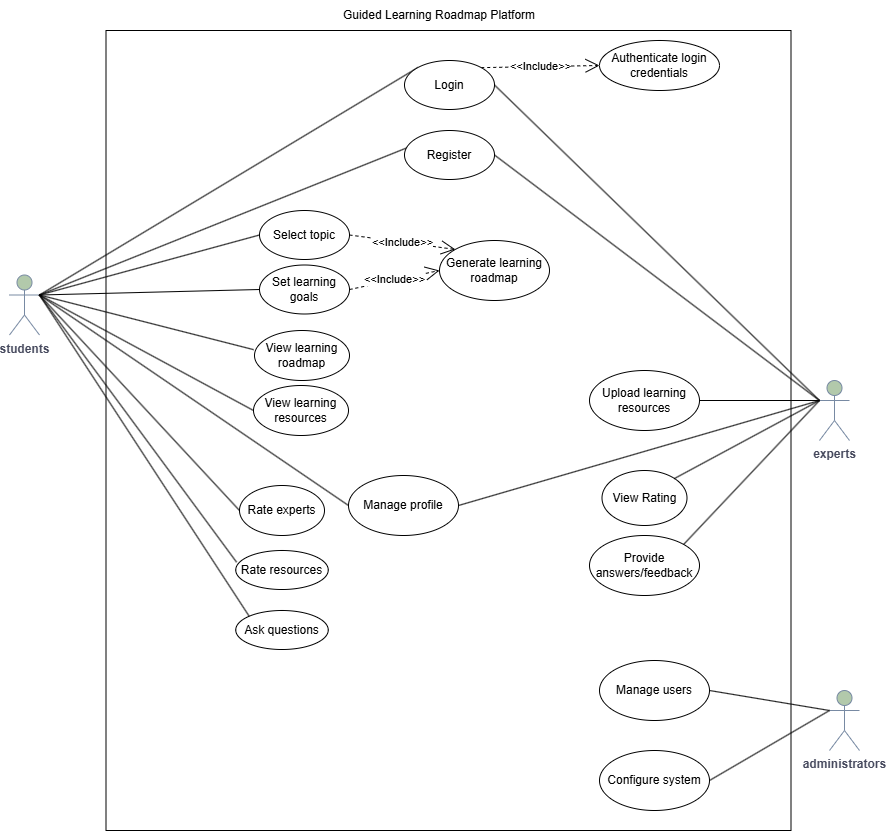

The diagram above was exported from draw.io. Its source (the exported page's mxGraphModel, read from the mxfile embedded in the PNG):
<mxGraphModel dx="1501" dy="818" grid="1" gridSize="10" guides="1" tooltips="1" connect="1" arrows="1" fold="1" page="1" pageScale="1" pageWidth="827" pageHeight="1169" math="0" shadow="0">
  <root>
    <mxCell id="0" />
    <mxCell id="1" parent="0" />
    <mxCell id="M728cWY_FZJnAUwIHWLf-1" parent="1" style="rounded=0;whiteSpace=wrap;html=1;fillColor=none;" value="" vertex="1">
      <mxGeometry height="800" width="685" x="116.5" y="600" as="geometry" />
    </mxCell>
    <mxCell id="M728cWY_FZJnAUwIHWLf-2" parent="1" style="text;html=1;whiteSpace=wrap;strokeColor=none;fillColor=none;align=center;verticalAlign=middle;rounded=0;" value="Guided Learning Roadmap Platform" vertex="1">
      <mxGeometry height="30" width="240" x="330" y="570" as="geometry" />
    </mxCell>
    <mxCell id="M728cWY_FZJnAUwIHWLf-3" parent="1" style="shape=umlActor;verticalLabelPosition=bottom;verticalAlign=top;html=1;strokeColor=#788AA3;fontColor=#46495D;fillColor=#B2C9AB;" value="&lt;b&gt;experts&lt;/b&gt;" vertex="1">
      <mxGeometry height="60" width="30" x="830" y="950" as="geometry" />
    </mxCell>
    <mxCell id="M728cWY_FZJnAUwIHWLf-4" parent="1" style="shape=umlActor;verticalLabelPosition=bottom;verticalAlign=top;html=1;outlineConnect=0;labelBackgroundColor=none;fillColor=#B2C9AB;strokeColor=#788AA3;fontColor=#46495D;" value="&lt;b&gt;students&lt;/b&gt;" vertex="1">
      <mxGeometry height="60" width="30" x="20" y="844.5" as="geometry" />
    </mxCell>
    <mxCell id="M728cWY_FZJnAUwIHWLf-7" edge="1" parent="1" source="M728cWY_FZJnAUwIHWLf-4" style="endArrow=none;html=1;rounded=0;exitX=1;exitY=0.3333333333333333;exitDx=0;exitDy=0;exitPerimeter=0;entryX=0;entryY=0;entryDx=0;entryDy=0;" target="M728cWY_FZJnAUwIHWLf-20" value="">
      <mxGeometry height="50" relative="1" width="50" as="geometry">
        <mxPoint x="40" y="1090" as="sourcePoint" />
        <mxPoint x="249.03805922287438" y="1188.7867965644032" as="targetPoint" />
      </mxGeometry>
    </mxCell>
    <mxCell id="M728cWY_FZJnAUwIHWLf-9" edge="1" parent="1" source="M728cWY_FZJnAUwIHWLf-3" style="endArrow=none;html=1;rounded=0;exitX=0;exitY=0.3333333333333333;exitDx=0;exitDy=0;exitPerimeter=0;entryX=1;entryY=0.5;entryDx=0;entryDy=0;" target="M728cWY_FZJnAUwIHWLf-20" value="">
      <mxGeometry height="50" relative="1" width="50" as="geometry">
        <mxPoint x="270" y="1420" as="sourcePoint" />
        <mxPoint x="249.03805922287438" y="1231.2132034355964" as="targetPoint" />
      </mxGeometry>
    </mxCell>
    <mxCell id="M728cWY_FZJnAUwIHWLf-12" edge="1" parent="1" source="M728cWY_FZJnAUwIHWLf-20" style="endArrow=open;endSize=12;dashed=1;html=1;rounded=0;exitX=1;exitY=0;exitDx=0;exitDy=0;entryX=0;entryY=0.5;entryDx=0;entryDy=0;" target="M728cWY_FZJnAUwIHWLf-14" value="&amp;lt;&amp;lt;Include&amp;gt;&amp;gt;">
      <mxGeometry relative="1" width="160" x="0.0019" as="geometry">
        <mxPoint as="offset" />
        <mxPoint x="530.9619407771256" y="861.2132034355964" as="sourcePoint" />
        <mxPoint x="590.0000000000005" y="870" as="targetPoint" />
      </mxGeometry>
    </mxCell>
    <mxCell id="M728cWY_FZJnAUwIHWLf-14" parent="1" style="ellipse;whiteSpace=wrap;html=1;" value="Authenticate login credentials" vertex="1">
      <mxGeometry height="50" width="120" x="610" y="610" as="geometry" />
    </mxCell>
    <mxCell id="M728cWY_FZJnAUwIHWLf-17" edge="1" parent="1" source="M728cWY_FZJnAUwIHWLf-4" style="endArrow=none;html=1;rounded=0;exitX=1;exitY=0.3333333333333333;exitDx=0;exitDy=0;exitPerimeter=0;entryX=0.075;entryY=0.318;entryDx=0;entryDy=0;entryPerimeter=0;" target="M728cWY_FZJnAUwIHWLf-19" value="">
      <mxGeometry height="50" relative="1" width="50" as="geometry">
        <mxPoint x="290" y="1000" as="sourcePoint" />
        <mxPoint x="249.03805922287438" y="1117.7867965644036" as="targetPoint" />
      </mxGeometry>
    </mxCell>
    <mxCell id="M728cWY_FZJnAUwIHWLf-18" edge="1" parent="1" source="M728cWY_FZJnAUwIHWLf-3" style="endArrow=none;html=1;rounded=0;entryX=1;entryY=0.5;entryDx=0;entryDy=0;exitX=0;exitY=0.3333333333333333;exitDx=0;exitDy=0;exitPerimeter=0;" target="M728cWY_FZJnAUwIHWLf-19" value="">
      <mxGeometry height="50" relative="1" width="50" as="geometry">
        <mxPoint x="50" y="1550" as="sourcePoint" />
        <mxPoint x="230.00000000000045" y="1139" as="targetPoint" />
      </mxGeometry>
    </mxCell>
    <mxCell id="M728cWY_FZJnAUwIHWLf-19" parent="1" style="ellipse;whiteSpace=wrap;html=1;" value="Register" vertex="1">
      <mxGeometry height="49" width="90" x="415" y="700" as="geometry" />
    </mxCell>
    <mxCell id="M728cWY_FZJnAUwIHWLf-20" parent="1" style="ellipse;whiteSpace=wrap;html=1;" value="Login" vertex="1">
      <mxGeometry height="49" width="90" x="415" y="630" as="geometry" />
    </mxCell>
    <mxCell id="M728cWY_FZJnAUwIHWLf-21" parent="1" style="ellipse;whiteSpace=wrap;html=1;" value="Select topic" vertex="1">
      <mxGeometry height="49" width="90" x="270" y="780" as="geometry" />
    </mxCell>
    <mxCell id="M728cWY_FZJnAUwIHWLf-22" parent="1" style="ellipse;whiteSpace=wrap;html=1;" value="Set learning goals" vertex="1">
      <mxGeometry height="49" width="90" x="270" y="834.5" as="geometry" />
    </mxCell>
    <mxCell id="M728cWY_FZJnAUwIHWLf-25" parent="1" style="ellipse;whiteSpace=wrap;html=1;" value="Generate learning roadmap" vertex="1">
      <mxGeometry height="60" width="110" x="450" y="810" as="geometry" />
    </mxCell>
    <mxCell id="M728cWY_FZJnAUwIHWLf-26" parent="1" style="ellipse;whiteSpace=wrap;html=1;" value="View learning roadmap" vertex="1">
      <mxGeometry height="50" width="95" x="265" y="900" as="geometry" />
    </mxCell>
    <mxCell id="M728cWY_FZJnAUwIHWLf-27" edge="1" parent="1" source="M728cWY_FZJnAUwIHWLf-4" style="endArrow=none;html=1;rounded=0;exitX=1;exitY=0.3333333333333333;exitDx=0;exitDy=0;exitPerimeter=0;entryX=-0.009;entryY=0.383;entryDx=0;entryDy=0;entryPerimeter=0;" target="M728cWY_FZJnAUwIHWLf-26" value="">
      <mxGeometry height="50" relative="1" width="50" as="geometry">
        <mxPoint x="370" y="960" as="sourcePoint" />
        <mxPoint x="420" y="910" as="targetPoint" />
      </mxGeometry>
    </mxCell>
    <mxCell id="M728cWY_FZJnAUwIHWLf-31" parent="1" style="ellipse;whiteSpace=wrap;html=1;" value="Rate experts" vertex="1">
      <mxGeometry height="50" width="85" x="250" y="1055" as="geometry" />
    </mxCell>
    <mxCell id="M728cWY_FZJnAUwIHWLf-32" parent="1" style="ellipse;whiteSpace=wrap;html=1;" value="Rate resources" vertex="1">
      <mxGeometry height="39" width="92.5" x="246.25" y="1120" as="geometry" />
    </mxCell>
    <mxCell id="M728cWY_FZJnAUwIHWLf-33" edge="1" parent="1" source="M728cWY_FZJnAUwIHWLf-4" style="endArrow=none;html=1;rounded=0;exitX=1;exitY=0.3333333333333333;exitDx=0;exitDy=0;exitPerimeter=0;entryX=0;entryY=0.5;entryDx=0;entryDy=0;" target="M728cWY_FZJnAUwIHWLf-31" value="">
      <mxGeometry height="50" relative="1" width="50" as="geometry">
        <mxPoint x="80" y="967" as="sourcePoint" />
        <mxPoint x="259" y="1180" as="targetPoint" />
      </mxGeometry>
    </mxCell>
    <mxCell id="M728cWY_FZJnAUwIHWLf-34" edge="1" parent="1" source="M728cWY_FZJnAUwIHWLf-4" style="endArrow=none;html=1;rounded=0;entryX=0.009;entryY=0.3;entryDx=0;entryDy=0;entryPerimeter=0;exitX=1;exitY=0.3333333333333333;exitDx=0;exitDy=0;exitPerimeter=0;" target="M728cWY_FZJnAUwIHWLf-32" value="">
      <mxGeometry height="50" relative="1" width="50" as="geometry">
        <mxPoint x="60" y="990" as="sourcePoint" />
        <mxPoint x="233" y="1334" as="targetPoint" />
      </mxGeometry>
    </mxCell>
    <mxCell id="M728cWY_FZJnAUwIHWLf-38" parent="1" style="ellipse;whiteSpace=wrap;html=1;" value="View Rating" vertex="1">
      <mxGeometry height="55" width="85" x="612.5" y="1040" as="geometry" />
    </mxCell>
    <mxCell id="M728cWY_FZJnAUwIHWLf-40" edge="1" parent="1" style="endArrow=none;html=1;rounded=0;entryX=1;entryY=0;entryDx=0;entryDy=0;" target="M728cWY_FZJnAUwIHWLf-38" value="">
      <mxGeometry height="50" relative="1" width="50" as="geometry">
        <mxPoint x="830" y="970" as="sourcePoint" />
        <mxPoint x="524" y="870" as="targetPoint" />
      </mxGeometry>
    </mxCell>
    <mxCell id="M728cWY_FZJnAUwIHWLf-42" parent="1" style="ellipse;whiteSpace=wrap;html=1;" value="Manage profile" vertex="1">
      <mxGeometry height="60" width="110" x="359" y="1045" as="geometry" />
    </mxCell>
    <mxCell id="M728cWY_FZJnAUwIHWLf-44" edge="1" parent="1" style="endArrow=none;html=1;rounded=0;entryX=1;entryY=0.5;entryDx=0;entryDy=0;" target="M728cWY_FZJnAUwIHWLf-42" value="">
      <mxGeometry height="50" relative="1" width="50" as="geometry">
        <mxPoint x="830" y="970" as="sourcePoint" />
        <mxPoint x="722" y="1012" as="targetPoint" />
      </mxGeometry>
    </mxCell>
    <mxCell id="M728cWY_FZJnAUwIHWLf-45" edge="1" parent="1" source="M728cWY_FZJnAUwIHWLf-4" style="endArrow=none;html=1;rounded=0;entryX=0;entryY=0.5;entryDx=0;entryDy=0;exitX=1;exitY=0.3333333333333333;exitDx=0;exitDy=0;exitPerimeter=0;" target="M728cWY_FZJnAUwIHWLf-42" value="">
      <mxGeometry height="50" relative="1" width="50" as="geometry">
        <mxPoint x="60" y="875" as="sourcePoint" />
        <mxPoint x="263" y="1144" as="targetPoint" />
      </mxGeometry>
    </mxCell>
    <mxCell id="M728cWY_FZJnAUwIHWLf-47" parent="1" style="ellipse;whiteSpace=wrap;html=1;" value="Ask questions" vertex="1">
      <mxGeometry height="39" width="92.5" x="246.25" y="1180" as="geometry" />
    </mxCell>
    <mxCell id="M728cWY_FZJnAUwIHWLf-48" parent="1" style="ellipse;whiteSpace=wrap;html=1;" value="Provide answers/feedback" vertex="1">
      <mxGeometry height="60" width="110" x="600" y="1105" as="geometry" />
    </mxCell>
    <mxCell id="M728cWY_FZJnAUwIHWLf-50" edge="1" parent="1" style="endArrow=none;html=1;rounded=0;entryX=1;entryY=0;entryDx=0;entryDy=0;" target="M728cWY_FZJnAUwIHWLf-48" value="">
      <mxGeometry height="50" relative="1" width="50" as="geometry">
        <mxPoint x="830" y="970" as="sourcePoint" />
        <mxPoint x="434" y="1280" as="targetPoint" />
      </mxGeometry>
    </mxCell>
    <mxCell id="M728cWY_FZJnAUwIHWLf-51" edge="1" parent="1" source="M728cWY_FZJnAUwIHWLf-4" style="endArrow=none;html=1;rounded=0;entryX=0;entryY=0;entryDx=0;entryDy=0;exitX=1;exitY=0.3333333333333333;exitDx=0;exitDy=0;exitPerimeter=0;" target="M728cWY_FZJnAUwIHWLf-47" value="">
      <mxGeometry height="50" relative="1" width="50" as="geometry">
        <mxPoint x="60" y="875" as="sourcePoint" />
        <mxPoint x="324" y="1280" as="targetPoint" />
      </mxGeometry>
    </mxCell>
    <mxCell id="M728cWY_FZJnAUwIHWLf-54" parent="1" style="shape=umlActor;verticalLabelPosition=bottom;verticalAlign=top;html=1;strokeColor=#788AA3;fontColor=#46495D;fillColor=#B2C9AB;" value="&lt;b&gt;administrators&lt;/b&gt;" vertex="1">
      <mxGeometry height="60" width="30" x="840" y="1260" as="geometry" />
    </mxCell>
    <mxCell id="M728cWY_FZJnAUwIHWLf-57" parent="1" style="ellipse;whiteSpace=wrap;html=1;" value="Upload learning resources" vertex="1">
      <mxGeometry height="60" width="110" x="600" y="940" as="geometry" />
    </mxCell>
    <mxCell id="M728cWY_FZJnAUwIHWLf-58" edge="1" parent="1" source="M728cWY_FZJnAUwIHWLf-3" style="endArrow=none;html=1;rounded=0;entryX=1;entryY=0.5;entryDx=0;entryDy=0;exitX=0;exitY=0.3333333333333333;exitDx=0;exitDy=0;exitPerimeter=0;" target="M728cWY_FZJnAUwIHWLf-57" value="">
      <mxGeometry height="50" relative="1" width="50" as="geometry">
        <mxPoint x="840" y="980" as="sourcePoint" />
        <mxPoint x="719" y="1149" as="targetPoint" />
      </mxGeometry>
    </mxCell>
    <mxCell id="M728cWY_FZJnAUwIHWLf-59" parent="1" style="ellipse;whiteSpace=wrap;html=1;" value="Manage users" vertex="1">
      <mxGeometry height="60" width="110" x="610" y="1230" as="geometry" />
    </mxCell>
    <mxCell id="M728cWY_FZJnAUwIHWLf-60" edge="1" parent="1" source="M728cWY_FZJnAUwIHWLf-54" style="endArrow=none;html=1;rounded=0;entryX=1;entryY=0.5;entryDx=0;entryDy=0;exitX=0;exitY=0.3333333333333333;exitDx=0;exitDy=0;exitPerimeter=0;" target="M728cWY_FZJnAUwIHWLf-59" value="">
      <mxGeometry height="50" relative="1" width="50" as="geometry">
        <mxPoint x="837" y="980" as="sourcePoint" />
        <mxPoint x="735" y="1240" as="targetPoint" />
      </mxGeometry>
    </mxCell>
    <mxCell id="M728cWY_FZJnAUwIHWLf-62" parent="1" style="ellipse;whiteSpace=wrap;html=1;" value="Configure system" vertex="1">
      <mxGeometry height="60" width="110" x="610" y="1320" as="geometry" />
    </mxCell>
    <mxCell id="M728cWY_FZJnAUwIHWLf-63" edge="1" parent="1" source="M728cWY_FZJnAUwIHWLf-54" style="endArrow=none;html=1;rounded=0;entryX=1;entryY=0.5;entryDx=0;entryDy=0;exitX=0;exitY=0.3333333333333333;exitDx=0;exitDy=0;exitPerimeter=0;" target="M728cWY_FZJnAUwIHWLf-62" value="">
      <mxGeometry height="50" relative="1" width="50" as="geometry">
        <mxPoint x="840" y="1550" as="sourcePoint" />
        <mxPoint x="730" y="1380" as="targetPoint" />
      </mxGeometry>
    </mxCell>
    <mxCell id="M728cWY_FZJnAUwIHWLf-65" parent="1" style="ellipse;whiteSpace=wrap;html=1;" value="View learning resources" vertex="1">
      <mxGeometry height="50" width="95" x="264" y="955" as="geometry" />
    </mxCell>
    <mxCell id="M728cWY_FZJnAUwIHWLf-67" edge="1" parent="1" source="M728cWY_FZJnAUwIHWLf-4" style="endArrow=none;html=1;rounded=0;exitX=1;exitY=0.3333333333333333;exitDx=0;exitDy=0;exitPerimeter=0;entryX=0;entryY=0.5;entryDx=0;entryDy=0;" target="M728cWY_FZJnAUwIHWLf-65" value="">
      <mxGeometry height="50" relative="1" width="50" as="geometry">
        <mxPoint x="60" y="875" as="sourcePoint" />
        <mxPoint x="262" y="929" as="targetPoint" />
      </mxGeometry>
    </mxCell>
    <mxCell id="M728cWY_FZJnAUwIHWLf-71" edge="1" parent="1" source="M728cWY_FZJnAUwIHWLf-21" style="endArrow=open;endSize=12;dashed=1;html=1;rounded=0;exitX=1;exitY=0.5;exitDx=0;exitDy=0;entryX=0;entryY=0;entryDx=0;entryDy=0;" target="M728cWY_FZJnAUwIHWLf-25" value="&amp;lt;&amp;lt;Include&amp;gt;&amp;gt;">
      <mxGeometry relative="1" width="160" x="0.0019" as="geometry">
        <mxPoint as="offset" />
        <mxPoint x="502" y="647" as="sourcePoint" />
        <mxPoint x="620" y="645" as="targetPoint" />
      </mxGeometry>
    </mxCell>
    <mxCell id="M728cWY_FZJnAUwIHWLf-72" edge="1" parent="1" source="M728cWY_FZJnAUwIHWLf-22" style="endArrow=open;endSize=12;dashed=1;html=1;rounded=0;entryX=0;entryY=0.5;entryDx=0;entryDy=0;exitX=1;exitY=0.5;exitDx=0;exitDy=0;" target="M728cWY_FZJnAUwIHWLf-25" value="&amp;lt;&amp;lt;Include&amp;gt;&amp;gt;">
      <mxGeometry relative="1" width="160" x="0.0019" as="geometry">
        <mxPoint as="offset" />
        <mxPoint x="360" y="840" as="sourcePoint" />
        <mxPoint x="425" y="815" as="targetPoint" />
      </mxGeometry>
    </mxCell>
    <mxCell id="M728cWY_FZJnAUwIHWLf-74" edge="1" parent="1" source="M728cWY_FZJnAUwIHWLf-4" style="endArrow=none;html=1;rounded=0;entryX=0;entryY=0.5;entryDx=0;entryDy=0;exitX=1;exitY=0.3333333333333333;exitDx=0;exitDy=0;exitPerimeter=0;" target="M728cWY_FZJnAUwIHWLf-21" value="">
      <mxGeometry height="50" relative="1" width="50" as="geometry">
        <mxPoint x="50" y="870" as="sourcePoint" />
        <mxPoint x="432" y="726" as="targetPoint" />
      </mxGeometry>
    </mxCell>
    <mxCell id="M728cWY_FZJnAUwIHWLf-75" edge="1" parent="1" source="M728cWY_FZJnAUwIHWLf-4" style="endArrow=none;html=1;rounded=0;entryX=0;entryY=0.5;entryDx=0;entryDy=0;exitX=1;exitY=0.3333333333333333;exitDx=0;exitDy=0;exitPerimeter=0;" target="M728cWY_FZJnAUwIHWLf-22" value="">
      <mxGeometry height="50" relative="1" width="50" as="geometry">
        <mxPoint x="60" y="870" as="sourcePoint" />
        <mxPoint x="280" y="815" as="targetPoint" />
      </mxGeometry>
    </mxCell>
  </root>
</mxGraphModel>